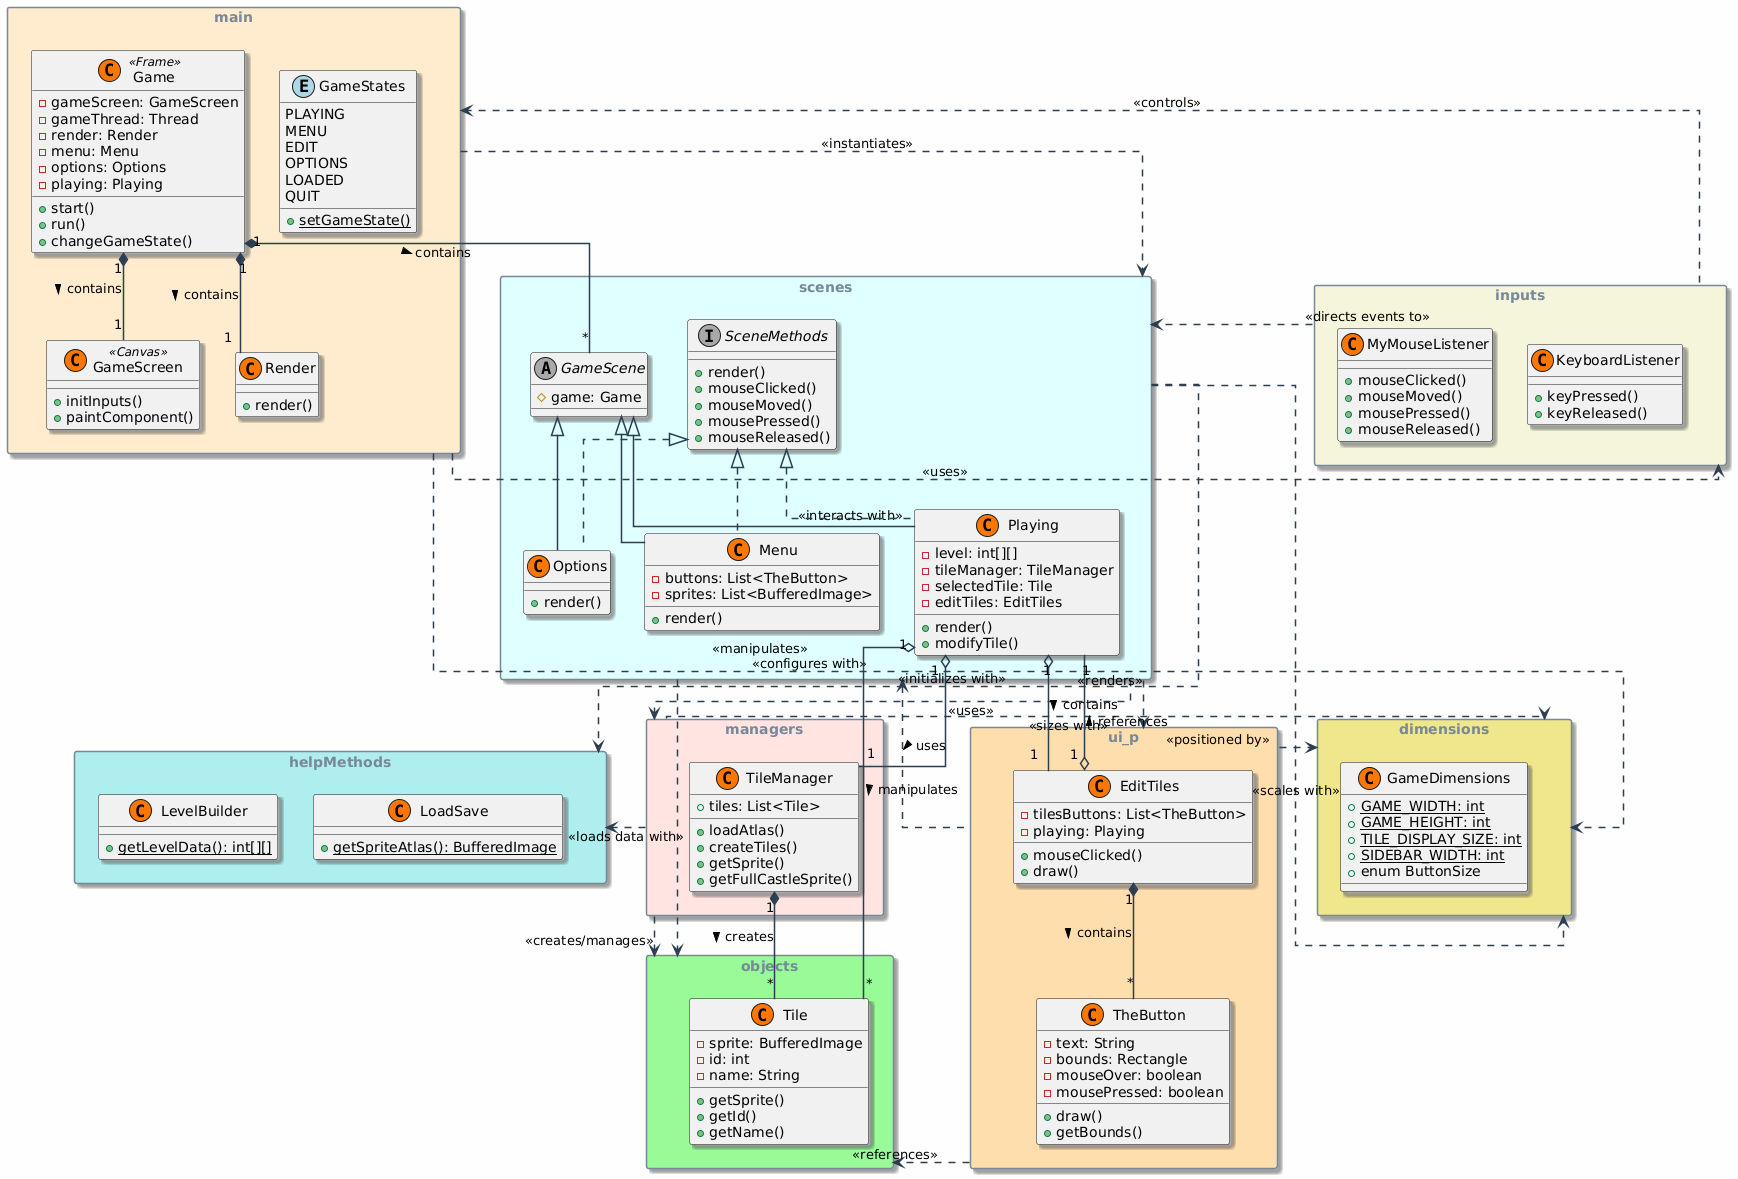

The diagram above was rendered by PlantUML. Its source (embedded in the PNG):
@startuml
' Use a more modern style
skinparam backgroundColor #FEFEFE
skinparam packageStyle rectangle
skinparam shadowing true
skinparam packageBorderColor #778899
skinparam packageFontColor #778899
skinparam packageFontSize 14
skinparam packageFontStyle bold
skinparam ArrowColor #2C3E50
skinparam ArrowThickness 1.5
skinparam linetype ortho

' Define packages with specific colors
package "main" as Main #FFEBCD {
  class Game <<(C,#FF7700) Frame>> {
    - gameScreen: GameScreen
    - gameThread: Thread
    - render: Render
    - menu: Menu
    - options: Options
    - playing: Playing
    + start()
    + run()
    + changeGameState()
  }
  class GameScreen <<(C,#FF7700) Canvas>> {
    + initInputs()
    + paintComponent()
  }
  enum GameStates <<(E,#ADD8E6)>> {
    PLAYING
    MENU
    EDIT
    OPTIONS
    LOADED
    QUIT
    + {static} setGameState()
  }
  class Render <<(C,#FF7700)>> {
    + render()
  }
}

package "scenes" as Scenes #E0FFFF {
  abstract class GameScene <<(A,#A9A9A9)>> {
    # game: Game
  }
  interface SceneMethods <<(I,#A9A9A9)>> {
    + render()
    + mouseClicked()
    + mouseMoved()
    + mousePressed()
    + mouseReleased()
  }
  class Menu <<(C,#FF7700)>> {
    - buttons: List<TheButton>
    - sprites: List<BufferedImage>
    + render()
  }
  class Playing <<(C,#FF7700)>> {
    - level: int[][]
    - tileManager: TileManager
    - selectedTile: Tile
    - editTiles: EditTiles
    + render()
    + modifyTile()
  }
  class Options <<(C,#FF7700)>> {
    + render()
  }
}

package "managers" as Managers #FFE4E1 {
  class TileManager <<(C,#FF7700)>> {
    + tiles: List<Tile>
    + loadAtlas()
    + createTiles()
    + getSprite()
    + getFullCastleSprite()
  }
}

package "objects" as Objects #98FB98 {
  class Tile <<(C,#FF7700)>> {
    - sprite: BufferedImage
    - id: int
    - name: String
    + getSprite()
    + getId()
    + getName()
  }
}

package "dimensions" as Dimensions #F0E68C {
  class GameDimensions <<(C,#FF7700)>> {
    + {static} GAME_WIDTH: int
    + {static} GAME_HEIGHT: int
    + {static} TILE_DISPLAY_SIZE: int
    + {static} SIDEBAR_WIDTH: int
    + enum ButtonSize
  }
}

package "helpMethods" as HelpMethods #AFEEEE {
  class LevelBuilder <<(C,#FF7700)>> {
    + {static} getLevelData(): int[][]
  }
  class LoadSave <<(C,#FF7700)>> {
    + {static} getSpriteAtlas(): BufferedImage
  }
}

package "inputs" as Inputs #F5F5DC {
  class MyMouseListener <<(C,#FF7700)>> {
    + mouseClicked()
    + mouseMoved()
    + mousePressed()
    + mouseReleased()
  }
  class KeyboardListener <<(C,#FF7700)>> {
    + keyPressed()
    + keyReleased()
  }
}

package "ui_p" as UI #FFDEAD {
  class TheButton <<(C,#FF7700)>> {
    - text: String
    - bounds: Rectangle
    - mouseOver: boolean
    - mousePressed: boolean
    + draw()
    + getBounds()
  }
  class EditTiles <<(C,#FF7700)>> {
    - tilesButtons: List<TheButton>
    - playing: Playing
    + mouseClicked()
    + draw()
  }
}

' Main package relationships with stereotypes
Main .down.> Scenes : <<instantiates>>
Main .down.> Inputs : <<uses>>
Main .right.> Dimensions : <<configures with>>

Scenes .down.> Managers : <<uses>>
Scenes .down.> Objects : <<manipulates>>
Scenes .right.> UI : <<renders>>
Scenes .right.> HelpMethods : <<initializes with>>
Scenes .right.> Dimensions : <<scales with>>

Managers .down.> Objects : <<creates/manages>>
Managers .right.> HelpMethods : <<loads data with>>
Managers .right.> Dimensions : <<sizes with>>

UI .up.> Scenes : <<interacts with>>
UI .right.> Dimensions : <<positioned by>>
UI .down.> Objects : <<references>>

Inputs .up.> Main : <<controls>>
Inputs .right.> Scenes : <<directs events to>>

' Class inheritance and implementation
Game "1" *-- "1" GameScreen : contains >
Game "1" *-- "1" Render : contains >
Game "1" *-- "*" GameScene : contains >

GameScene <|-- Menu
GameScene <|-- Playing
GameScene <|-- Options

SceneMethods <|.. Menu
SceneMethods <|.. Playing
SceneMethods <|.. Options

Playing "1" o-- "1" TileManager : uses >
Playing "1" o-- "1" EditTiles : contains >
Playing "1" o-- "*" Tile : manipulates >

TileManager "1" *-- "*" Tile : creates >

EditTiles "1" *-- "*" TheButton : contains >
EditTiles "1" o-- "1" Playing : references >
@enduml